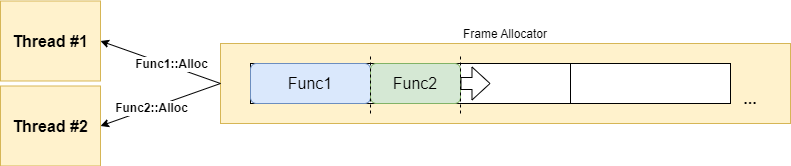

The diagram above was exported from draw.io. Its source (the exported page's mxGraphModel, read from the mxfile embedded in the PNG):
<mxGraphModel dx="1967" dy="1186" grid="1" gridSize="10" guides="1" tooltips="1" connect="1" arrows="1" fold="1" page="1" pageScale="1" pageWidth="850" pageHeight="1100" math="0" shadow="0">
  <root>
    <mxCell id="0" />
    <mxCell id="1" parent="0" />
    <mxCell id="T8Xmc9WayU_0EussT5Kd-34" value="Frame Allocator" style="rounded=0;whiteSpace=wrap;html=1;fillColor=#fff2cc;strokeColor=#d6b656;align=center;labelPosition=center;verticalLabelPosition=top;verticalAlign=bottom;" vertex="1" parent="1">
      <mxGeometry x="-410" y="100" width="570" height="80" as="geometry" />
    </mxCell>
    <mxCell id="T8Xmc9WayU_0EussT5Kd-2" value="Thread #1" style="rounded=0;whiteSpace=wrap;html=1;fontSize=16;align=center;labelPosition=center;verticalLabelPosition=middle;verticalAlign=middle;fillColor=#fff2cc;strokeColor=#d6b656;fontStyle=1" vertex="1" parent="1">
      <mxGeometry x="-630" y="57.5" width="100" height="80" as="geometry" />
    </mxCell>
    <mxCell id="T8Xmc9WayU_0EussT5Kd-7" value="" style="rounded=0;whiteSpace=wrap;html=1;" vertex="1" parent="1">
      <mxGeometry x="-380" y="120" width="160" height="40" as="geometry" />
    </mxCell>
    <mxCell id="T8Xmc9WayU_0EussT5Kd-8" value="" style="rounded=0;whiteSpace=wrap;html=1;" vertex="1" parent="1">
      <mxGeometry x="-220" y="120" width="160" height="40" as="geometry" />
    </mxCell>
    <mxCell id="T8Xmc9WayU_0EussT5Kd-9" value="" style="rounded=0;whiteSpace=wrap;html=1;" vertex="1" parent="1">
      <mxGeometry x="-60" y="120" width="160" height="40" as="geometry" />
    </mxCell>
    <mxCell id="T8Xmc9WayU_0EussT5Kd-10" value="..." style="text;html=1;strokeColor=none;fillColor=none;align=center;verticalAlign=middle;whiteSpace=wrap;rounded=0;fontSize=16;fontStyle=1" vertex="1" parent="1">
      <mxGeometry x="90" y="140" width="60" height="30" as="geometry" />
    </mxCell>
    <mxCell id="T8Xmc9WayU_0EussT5Kd-12" value="Func1" style="rounded=1;whiteSpace=wrap;html=1;fontSize=16;fillColor=#dae8fc;strokeColor=#6c8ebf;" vertex="1" parent="1">
      <mxGeometry x="-380" y="120" width="120" height="40" as="geometry" />
    </mxCell>
    <mxCell id="T8Xmc9WayU_0EussT5Kd-13" value="Func2" style="rounded=1;whiteSpace=wrap;html=1;fontSize=16;fillColor=#d5e8d4;strokeColor=#82b366;" vertex="1" parent="1">
      <mxGeometry x="-260" y="120" width="90" height="40" as="geometry" />
    </mxCell>
    <mxCell id="T8Xmc9WayU_0EussT5Kd-19" value="" style="endArrow=none;dashed=1;html=1;rounded=0;fontSize=12;" edge="1" parent="1">
      <mxGeometry width="50" height="50" relative="1" as="geometry">
        <mxPoint x="-260" y="170" as="sourcePoint" />
        <mxPoint x="-260" y="110" as="targetPoint" />
      </mxGeometry>
    </mxCell>
    <mxCell id="T8Xmc9WayU_0EussT5Kd-20" value="" style="endArrow=none;dashed=1;html=1;rounded=0;fontSize=12;" edge="1" parent="1">
      <mxGeometry width="50" height="50" relative="1" as="geometry">
        <mxPoint x="-170" y="170" as="sourcePoint" />
        <mxPoint x="-170" y="110" as="targetPoint" />
      </mxGeometry>
    </mxCell>
    <mxCell id="T8Xmc9WayU_0EussT5Kd-21" value="" style="shape=flexArrow;endArrow=classic;html=1;rounded=0;fontSize=12;width=12;endSize=5.67;" edge="1" parent="1">
      <mxGeometry width="50" height="50" relative="1" as="geometry">
        <mxPoint x="-170" y="140" as="sourcePoint" />
        <mxPoint x="-140" y="140" as="targetPoint" />
      </mxGeometry>
    </mxCell>
    <mxCell id="T8Xmc9WayU_0EussT5Kd-22" value="Thread #2" style="rounded=0;whiteSpace=wrap;html=1;fontSize=16;align=center;labelPosition=center;verticalLabelPosition=middle;verticalAlign=middle;fillColor=#fff2cc;strokeColor=#d6b656;fontStyle=1" vertex="1" parent="1">
      <mxGeometry x="-630" y="142.5" width="100" height="80" as="geometry" />
    </mxCell>
    <mxCell id="T8Xmc9WayU_0EussT5Kd-35" value="" style="endArrow=classic;html=1;rounded=0;exitX=0;exitY=0.5;exitDx=0;exitDy=0;entryX=1;entryY=0.5;entryDx=0;entryDy=0;" edge="1" parent="1" source="T8Xmc9WayU_0EussT5Kd-34" target="T8Xmc9WayU_0EussT5Kd-2">
      <mxGeometry width="50" height="50" relative="1" as="geometry">
        <mxPoint x="-510" y="120" as="sourcePoint" />
        <mxPoint x="-470" y="70" as="targetPoint" />
      </mxGeometry>
    </mxCell>
    <mxCell id="T8Xmc9WayU_0EussT5Kd-40" value="Func1::Alloc" style="edgeLabel;html=1;align=center;verticalAlign=middle;resizable=0;points=[];fontSize=12;fontStyle=1" vertex="1" connectable="0" parent="T8Xmc9WayU_0EussT5Kd-35">
      <mxGeometry x="-0.1721" y="-2" relative="1" as="geometry">
        <mxPoint as="offset" />
      </mxGeometry>
    </mxCell>
    <mxCell id="T8Xmc9WayU_0EussT5Kd-36" value="" style="endArrow=classic;html=1;rounded=0;entryX=1;entryY=0.5;entryDx=0;entryDy=0;" edge="1" parent="1" target="T8Xmc9WayU_0EussT5Kd-22">
      <mxGeometry width="50" height="50" relative="1" as="geometry">
        <mxPoint x="-410" y="140" as="sourcePoint" />
        <mxPoint x="-500" y="220" as="targetPoint" />
      </mxGeometry>
    </mxCell>
    <mxCell id="T8Xmc9WayU_0EussT5Kd-38" value="Func2::Alloc" style="edgeLabel;html=1;align=center;verticalAlign=middle;resizable=0;points=[];fontSize=12;labelPosition=center;verticalLabelPosition=middle;fontStyle=1" vertex="1" connectable="0" parent="T8Xmc9WayU_0EussT5Kd-36">
      <mxGeometry x="0.1651" relative="1" as="geometry">
        <mxPoint as="offset" />
      </mxGeometry>
    </mxCell>
  </root>
</mxGraphModel>